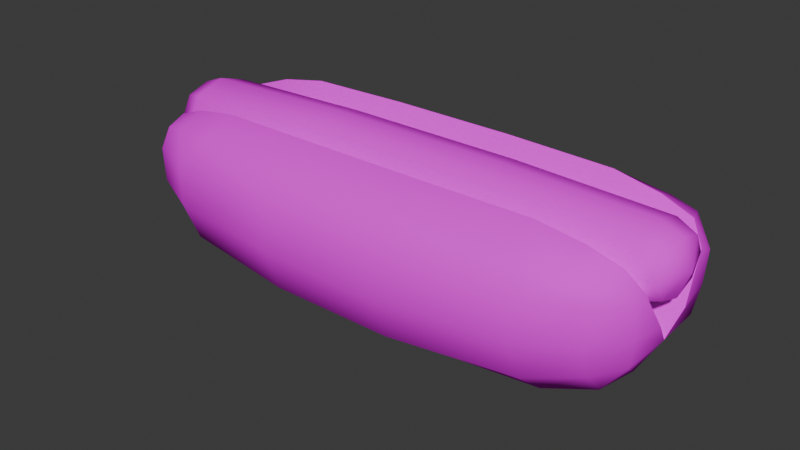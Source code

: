 # Source: hotdog.blend  (saved by Blender 4.0.36; exported with 4.5.12 LTS)
import bpy
from mathutils import Matrix  # noqa: F401  (used for matrix-valued properties, if any)

bpy.ops.wm.read_factory_settings(use_empty=True)
scene = bpy.context.scene
scene.name = 'Scene'

# ---- collections
col_collection = bpy.data.collections.new('Collection'); scene.collection.children.link(col_collection)

# ---- images (referenced by path relative to the original .blend; pixels are not part of the script)
import os
ASSET_DIR = os.environ.get("B2B_ASSET_DIR", "")  # directory of the original .blend (textures are referenced by path, not embedded)
HERE = os.path.dirname(os.path.abspath(__file__))  # packed textures are extracted next to this script under _unpacked/

def load_image(name, relpath, width, height, colorspace="sRGB"):
    """Load a texture the original file referenced (path relative to the .blend, or extracted next to this script)."""
    p = next((c for c in (os.path.join(HERE, relpath), os.path.join(ASSET_DIR, relpath)) if relpath and os.path.exists(c)), "")
    if p:
        img = bpy.data.images.load(p, check_existing=True)
        img.name = name
    else:  # same state as the original file: an image datablock whose file is absent (Cycles renders it pink)
        img = bpy.data.images.new(name, width, height)
        img.source = "FILE"
        img.filepath = "//" + (relpath or name)
    img.colorspace_settings.name = colorspace
    return img
img_bread_png = load_image('bread.png', 'bread.png', 1024, 1024, 'sRGB')

# ---- materials (node trees are filled in below, after node groups)
mat_material_001 = bpy.data.materials.new('Material.001')
mat_material_001.use_transparent_shadow = False
mat_material_001.diffuse_color = (0.0, 0.0, 0.0, 1.0)
mat_material_001.specular_intensity = 0.0

# ---- material node trees
mat_material_001.use_nodes = True; mat_material_001.node_tree.nodes.clear()
_N = mat_material_001.node_tree.nodes; _L = mat_material_001.node_tree.links
n0 = _N.new('ShaderNodeBsdfPrincipled'); n0.name = 'Principled BSDF'; n0.location = (10, 300)
n0.inputs[2].default_value = 0.4
n0.inputs[3].default_value = 1.45
n0.inputs[13].default_value = 0.0
n0.inputs[27].default_value = (0.0, 0.0, 0.0, 1.0)
n0.inputs[28].default_value = 1.0
n1 = _N.new('ShaderNodeOutputMaterial'); n1.name = 'Material Output'; n1.location = (300, 300)
n2 = _N.new('ShaderNodeNormalMap'); n2.name = 'Normal Map'; n2.location = (-300, -300)
n2.label = 'Normal/Map'
n2.inputs[0].default_value = 0.0
n2.inputs[1].default_value = (0.7549, 0.7549, 1.0, 1.0)
n3 = _N.new('ShaderNodeTexImage'); n3.name = 'Image Texture'; n3.location = (-693, 306)
n3.image = img_bread_png
_L.new(n0.outputs[0], n1.inputs[0])
_L.new(n2.outputs[0], n0.inputs[5])
_L.new(n3.outputs[0], n0.inputs[0])
n1.is_active_output = True

# ---- world
world_world = bpy.data.worlds.new('World'); scene.world = world_world
world_world.use_nodes = True; world_world.node_tree.nodes.clear()
_N = world_world.node_tree.nodes; _L = world_world.node_tree.links
n0 = _N.new('ShaderNodeOutputWorld'); n0.name = 'World Output'; n0.location = (300, 300)
n1 = _N.new('ShaderNodeBackground'); n1.name = 'Background'; n1.location = (10, 300)
n1.inputs[0].default_value = (0.05088, 0.05088, 0.05088, 1.0)
_L.new(n1.outputs[0], n0.inputs[0])
n0.is_active_output = True
world_world.color = (0.05088, 0.05088, 0.05088)
world_world.use_sun_shadow = False
world_world.sun_shadow_jitter_overblur = 0.0

# ---- meshes
me_cube_001 = bpy.data.meshes.new('Cube.001')
me_cube_001.from_pydata([(0.102, 0.03378, 0.02754), (0.102, -0.03378, 0.02795), (0.09972, -0.03045, -0.009009), (-0.09704, 0.0353, 0.0284), (-0.1035, 0.03128, -0.008695), (-0.09704, -0.0353, 0.02882), (0.09995, 0.03049, -0.007797), (-0.0993, -0.03039, -0.009383), (-0.09943, -0.0183, -0.01942), (-0.09944, 0.02111, -0.02024), (-0.1027, -1.29e-09, -0.02315), (0.1054, -0.02286, 0.03007), (0.1058, 0.02276, 0.03035), (-0.1033, 0.02237, 0.02967), (-0.103, -0.02251, 0.02931), (0.09942, 0.02111, -0.02021), (0.09944, -0.02048, -0.01937), (0.1012, -1.221e-09, -0.02192), (0.1099, -0.02204, -0.005567), (0.1099, 0.0216, -0.005567), (0.1109, -2.793e-10, -0.005013), (-0.1096, 0.02174, -0.006383), (-0.1104, -0.02193, -0.005316), (-0.1166, -2.869e-10, -0.005149), (0.0773, 0.03617, -0.0106), (-0.0773, 0.03619, -0.01058), (-0.07882, -0.03919, -0.01381), (0.07881, -0.03915, -0.0138), (0.07858, -0.02411, -0.02624), (-0.07858, -0.02412, -0.02624), (-0.07899, -1.796e-09, -0.03224), (0.07896, -1.71e-09, -0.03069), (-0.07843, 0.02393, -0.02682), (0.07842, 0.02394, -0.02681), (0.07945, 3.167e-10, 0.005684), (-0.07935, 3.327e-10, 0.005972), (0.02648, -0.0425, 0.03383), (-0.02638, -0.0425, 0.03383), (-0.02622, 0.0368, 0.0316), (0.02631, 0.03678, 0.03162), (0.02624, 0.03908, -0.01145), (-0.02625, 0.03908, -0.01144), (-0.02672, -0.0453, -0.01602), (0.02673, -0.0453, -0.01601), (0.02666, -0.0269, -0.02896), (-0.02666, -0.0269, -0.02896), (-0.02667, -1.82e-09, -0.03266), (0.02667, -1.82e-09, -0.03266), (-0.02663, 0.02644, -0.02957), (0.02663, 0.02644, -0.02956), (-0.02667, -0.02658, 0.03858), (0.02676, -0.02658, 0.03858), (0.02667, 3.636e-10, 0.006526), (-0.02666, 3.64e-10, 0.006532), (0.02676, 0.02658, 0.03858), (-0.02667, 0.02658, 0.03858), (-0.03855, 0.01873, 0.0255), (0.03856, 0.01873, 0.0255), (0.03856, -0.01873, 0.0255), (-0.03855, -0.01873, 0.0255), (0.03858, -0.01319, 0.03623), (-0.03857, -0.01319, 0.03623), (0.03858, 1.789e-09, 0.04054), (-0.03857, 1.903e-09, 0.04054), (0.03858, 0.01319, 0.03623), (-0.03857, 0.01319, 0.03623), (-0.104, 0.01864, 0.02359), (-0.1134, 0.01429, 0.02353), (0.104, 0.01864, 0.02359), (0.1134, 0.01429, 0.02353), (-0.1038, 0.01321, 0.01329), (-0.1134, 0.01011, 0.01555), (0.1038, 0.01321, 0.01329), (0.1134, 0.01011, 0.01555), (-0.1038, -1.269e-09, 0.008963), (-0.1134, -1.756e-09, 0.01224), (0.1038, -1.421e-09, 0.008963), (0.1134, -1.866e-09, 0.01224), (-0.1038, -0.01321, 0.01329), (-0.1134, -0.01011, 0.01555), (0.1038, -0.01321, 0.01329), (0.1134, -0.01011, 0.01555), (-0.104, -0.01864, 0.02359), (-0.1134, -0.01429, 0.02353), (0.1175, -2.104e-09, 0.02346), (0.104, -0.01864, 0.02359), (0.1134, -0.01429, 0.02353), (-0.1175, -1.209e-09, 0.02346), (-0.1041, -0.01316, 0.03411), (-0.1134, -0.0101, 0.03151), (0.1041, -0.01316, 0.03411), (0.1134, -0.0101, 0.03151), (-0.1041, 1.751e-09, 0.03841), (-0.1134, 2.192e-09, 0.03481), (0.1041, 1.736e-09, 0.03841), (0.1134, 1.972e-09, 0.03481), (-0.1041, 0.01316, 0.03411), (-0.1134, 0.0101, 0.03151), (0.1041, 0.01316, 0.03411), (0.1134, 0.0101, 0.03151), (0.1026, 0.03584, 0.0197), (0.1011, 0.03349, 0.006451), (-0.09912, -0.03826, 0.0197), (-0.09982, -0.03708, 0.005018), (0.102, -0.03647, 0.01974), (0.09993, -0.03655, 0.005547), (-0.09904, 0.03649, 0.01988), (-0.1015, 0.03522, 0.006517), (0.1122, 0.02464, 0.01981), (0.1118, 0.02325, 0.006659), (0.1115, -0.02357, 0.01992), (0.1116, -0.0232, 0.006651), (-0.111, -0.02407, 0.01938), (-0.1137, -0.02386, 0.006775), (-0.1098, 0.02527, 0.0195), (-0.1125, 0.02501, 0.006729), (-0.07824, 0.03941, 0.02028), (-0.07812, 0.03917, 0.005326), (0.07805, 0.03877, 0.005279), (0.07943, 0.03899, 0.02033), (0.08031, -0.04571, 0.0203), (0.07908, -0.04588, 0.003177), (-0.07912, -0.04624, 0.003238), (-0.07914, -0.04617, 0.02022), (-0.02637, 0.04091, 0.01993), (-0.02639, 0.04196, 0.004919), (0.02638, 0.04195, 0.004926), (0.0264, 0.04089, 0.01995), (0.02669, -0.05105, 0.02033), (0.02675, -0.05243, 0.002855), (-0.02674, -0.05243, 0.002857), (-0.02666, -0.05107, 0.02032), (0.1114, -0.01913, 0.02192), (0.1132, -0.008482, 0.004677), (0.1131, 0.008438, 0.004626), (0.1115, 0.01912, 0.02206), (-0.1165, -0.00795, 0.004693), (-0.1119, -0.0169, 0.0185), (-0.1118, 0.01694, 0.01859), (-0.1166, 0.007931, 0.004669), (0.09166, -0.03665, 0.03038), (0.07176, -0.03993, 0.03287), (-0.06816, -0.03996, 0.03291), (-0.0882, -0.03722, 0.03065), (-0.08761, 0.03574, 0.03023), (-0.06736, 0.03632, 0.03204), (0.07087, 0.03623, 0.03212), (0.09102, 0.035, 0.03001), (-0.08866, -0.02412, 0.03459), (-0.06912, -0.02543, 0.03812), (-0.07935, -0.01943, 0.03071), (0.07273, -0.02543, 0.03811), (0.09232, -0.02421, 0.0347), (0.08216, -0.0195, 0.03072), (0.09239, 0.02418, 0.03484), (0.07264, 0.02543, 0.03811), (0.08216, 0.0195, 0.03072), (-0.06905, 0.02543, 0.03812), (-0.08873, 0.02407, 0.03475), (-0.07935, 0.01943, 0.03071)], [], [(101, 109, 19, 6), (122, 103, 7, 26), (9, 21, 4), (105, 121, 27, 2), (6, 19, 15), (16, 18, 2), (28, 16, 2, 27), (131, 37, 142, 123), (5, 14, 112), (0, 12, 108), (107, 117, 25, 4), (38, 145, 157, 55), (103, 113, 22, 7), (24, 6, 15, 33), (20, 19, 109, 134), (144, 3, 13, 158), (146, 39, 54, 155), (123, 143, 5, 102), (50, 149, 142, 37), (29, 8, 10, 30), (30, 10, 9, 32), (51, 151, 153, 34, 52), (52, 34, 156, 155, 54), (14, 137, 112), (12, 135, 108), (23, 22, 113, 136), (111, 18, 20, 133), (18, 16, 17, 20), (20, 17, 15, 19), (117, 125, 41, 25), (115, 21, 23, 139), (21, 9, 10, 23), (23, 10, 8, 22), (7, 22, 8), (35, 53, 55, 157, 159), (23, 35, 159, 158, 13), (150, 149, 50, 53, 35), (34, 20, 12, 154, 156), (17, 31, 33, 15), (46, 30, 32, 48), (16, 28, 31, 17), (45, 29, 30, 46), (111, 105, 2, 18), (125, 126, 40, 41), (115, 107, 4, 21), (121, 129, 43, 27), (4, 25, 32, 9), (40, 24, 33, 49), (127, 39, 146, 119), (116, 145, 38, 124), (114, 13, 3), (126, 118, 24, 40), (110, 11, 1), (130, 122, 26, 42), (151, 51, 36, 141), (148, 14, 5, 143), (8, 29, 26, 7), (44, 28, 27, 43), (29, 45, 42, 26), (45, 44, 43, 42), (120, 141, 36, 128), (51, 50, 37, 36), (106, 3, 144, 116), (20, 11, 132, 133), (119, 147, 0, 100), (129, 130, 42, 43), (14, 148, 150, 35, 23), (39, 38, 55, 54), (25, 41, 48, 32), (41, 40, 49, 48), (0, 147, 154, 12), (124, 38, 39, 127), (104, 1, 140, 120), (128, 36, 37, 131), (28, 44, 47, 31), (44, 45, 46, 47), (31, 47, 49, 33), (47, 46, 48, 49), (153, 152, 11, 20, 34), (50, 51, 52, 53), (53, 52, 54, 55), (11, 110, 132), (20, 134, 135, 12), (23, 136, 137, 14), (23, 13, 138, 139), (13, 114, 138), (64, 98, 68, 57), (82, 59, 61, 88), (88, 61, 63, 92), (92, 63, 65, 96), (96, 65, 56, 66), (65, 64, 57, 56), (62, 94, 98, 64), (63, 62, 64, 65), (60, 90, 94, 62), (61, 60, 62, 63), (58, 85, 90, 60), (59, 58, 60, 61), (66, 70, 71, 67), (67, 71, 87), (72, 68, 69, 73), (73, 69, 84), (70, 74, 75, 71), (71, 75, 87), (76, 72, 73, 77), (77, 73, 84), (74, 78, 79, 75), (75, 79, 87), (80, 76, 77, 81), (81, 77, 84), (78, 82, 83, 79), (79, 83, 87), (85, 80, 81, 86), (86, 81, 84), (82, 88, 89, 83), (83, 89, 87), (90, 85, 86, 91), (91, 86, 84), (88, 92, 93, 89), (89, 93, 87), (94, 90, 91, 95), (95, 91, 84), (92, 96, 97, 93), (93, 97, 87), (98, 94, 95, 99), (99, 95, 84), (96, 66, 67, 97), (97, 67, 87), (68, 98, 99, 69), (69, 99, 84), (119, 100, 101, 118), (123, 102, 103, 122), (138, 114, 115, 139), (132, 110, 111, 133), (105, 111, 110, 104), (109, 101, 100, 108), (107, 115, 114, 106), (113, 103, 102, 112), (106, 116, 117, 107), (127, 119, 118, 126), (104, 120, 121, 105), (131, 123, 122, 130), (116, 124, 125, 117), (124, 127, 126, 125), (120, 128, 129, 121), (128, 131, 130, 129), (108, 135, 134, 109), (112, 137, 136, 113), (118, 101, 6, 24), (100, 0, 108), (104, 110, 1), (102, 5, 112), (106, 114, 3), (140, 141, 120), (142, 143, 123), (144, 145, 116), (146, 147, 119), (148, 149, 150), (151, 152, 153), (154, 155, 156), (157, 158, 159), (146, 155, 154, 147), (144, 158, 157, 145), (151, 141, 140, 152), (148, 143, 142, 149), (11, 152, 140, 1)])
me_cube_001.polygons.foreach_set('use_smooth', [True] * 166)
_k = set([(11, 132), (11, 152), (12, 135), (12, 154), (13, 138), (13, 158), (14, 137), (14, 148), (20, 34), (20, 133), (20, 134), (23, 35), (23, 136), (23, 139), (34, 52), (35, 53), (50, 51), (50, 149), (51, 151), (52, 53), (54, 55), (54, 155), (55, 157), (71, 75), (73, 77), (75, 79), (77, 81), (132, 133), (134, 135), (136, 137), (138, 139), (148, 149), (151, 152), (154, 155), (157, 158)])
me_cube_001.attributes.new('sharp_edge', 'BOOLEAN', 'EDGE').data.foreach_set('value', [ (min(e.vertices), max(e.vertices)) in _k for e in me_cube_001.edges])
_uv = me_cube_001.uv_layers.new(name='UVMap')
_uv.uv.foreach_set('vector', [0.08074, 0.501, 0.03728, 0.4912, 0.05003, 0.4539, 0.09468, 0.4583, 0.5415, 0.1682, 0.5968, 0.172, 0.5951, 0.2186, 0.5387, 0.2226, 0.6032, 0.4131, 0.6311, 0.4598, 0.592, 0.4642, 0.08079, 0.1784, 0.1354, 0.1742, 0.14, 0.2267, 0.0835, 0.2247, 0.09468, 0.4583, 0.05003, 0.4539, 0.07905, 0.4081, 0.0793, 0.2663, 0.04988, 0.2239, 0.0835, 0.2247, 0.1367, 0.2801, 0.0793, 0.2663, 0.0835, 0.2247, 0.14, 0.2267, 0.4089, 0.09905, 0.4113, 0.05076, 0.5284, 0.07049, 0.549, 0.116, 0.6037, 0.09766, 0.6456, 0.08774, 0.6472, 0.1309, 0.05795, 0.5637, 0.02696, 0.5761, 0.026, 0.5349, 0.5972, 0.5108, 0.5419, 0.5144, 0.5363, 0.4627, 0.592, 0.4642, 0.4112, 0.6272, 0.5277, 0.6077, 0.5459, 0.6486, 0.4161, 0.6739, 0.5968, 0.172, 0.6434, 0.1763, 0.6333, 0.2148, 0.5951, 0.2186, 0.1424, 0.4581, 0.09468, 0.4583, 0.07905, 0.4081, 0.1364, 0.3933, 0.002174, 0.4192, 0.05003, 0.4539, 0.03728, 0.4912, 0.003755, 0.465, 0.5808, 0.5914, 0.6036, 0.5805, 0.6455, 0.5905, 0.604, 0.6221, 0.1351, 0.5959, 0.2572, 0.6232, 0.2497, 0.6684, 0.1152, 0.6341, 0.549, 0.116, 0.5816, 0.08706, 0.6037, 0.09766, 0.6013, 0.1264, 0.4163, 0.004024, 0.5463, 0.02954, 0.5284, 0.07049, 0.4113, 0.05076, 0.5432, 0.2775, 0.6026, 0.2616, 0.6319, 0.3047, 0.5558, 0.3391, 0.5558, 0.3391, 0.6319, 0.3735, 0.6032, 0.4131, 0.5435, 0.3962, 0.9584, 0.4002, 0.9676, 0.5209, 0.9403, 0.5506, 0.8394, 0.5604, 0.8382, 0.4054, 0.8382, 0.4054, 0.8394, 0.5604, 0.7384, 0.5521, 0.7106, 0.5226, 0.718, 0.402, 0.6456, 0.08774, 0.6673, 0.1365, 0.6472, 0.1309, 0.02696, 0.5761, 0.01336, 0.5397, 0.026, 0.5349, 0.6902, 0.2449, 0.6333, 0.2148, 0.6434, 0.1763, 0.6841, 0.1985, 0.03711, 0.1867, 0.04988, 0.2239, 0.002009, 0.2587, 0.003574, 0.2126, 0.04988, 0.2239, 0.0793, 0.2663, 0.05374, 0.3079, 0.002009, 0.2587, 0.002174, 0.4192, 0.05383, 0.37, 0.07905, 0.4081, 0.05003, 0.4539, 0.5419, 0.5144, 0.4068, 0.5271, 0.4049, 0.4681, 0.5363, 0.4627, 0.6388, 0.5027, 0.6311, 0.4598, 0.6902, 0.4333, 0.6841, 0.4796, 0.6311, 0.4598, 0.6032, 0.4131, 0.6319, 0.3735, 0.6902, 0.4333, 0.6902, 0.2449, 0.6319, 0.3047, 0.6026, 0.2616, 0.6333, 0.2148, 0.5951, 0.2186, 0.6333, 0.2148, 0.6026, 0.2616, 0.8361, 0.118, 0.8372, 0.2626, 0.7188, 0.2651, 0.7172, 0.1575, 0.744, 0.1283, 0.8353, 0.01164, 0.8361, 0.118, 0.744, 0.1283, 0.7224, 0.1075, 0.7311, 0.0704, 0.9283, 0.1269, 0.9555, 0.1555, 0.9555, 0.2633, 0.8372, 0.2626, 0.8361, 0.118, 0.8394, 0.5604, 0.8401, 0.6588, 0.7189, 0.6139, 0.713, 0.5762, 0.7384, 0.5521, 0.05383, 0.37, 0.1243, 0.3389, 0.1364, 0.3933, 0.07905, 0.4081, 0.4072, 0.3389, 0.5558, 0.3391, 0.5435, 0.3962, 0.4061, 0.3944, 0.0793, 0.2663, 0.1367, 0.2801, 0.1243, 0.3389, 0.05374, 0.3079, 0.4061, 0.2787, 0.5432, 0.2775, 0.5558, 0.3391, 0.4072, 0.3389, 0.03711, 0.1867, 0.08079, 0.1784, 0.0835, 0.2247, 0.04988, 0.2239, 0.4068, 0.5271, 0.2665, 0.5245, 0.2707, 0.4667, 0.4049, 0.4681, 0.6388, 0.5027, 0.5972, 0.5108, 0.592, 0.4642, 0.6311, 0.4598, 0.1354, 0.1742, 0.2666, 0.1575, 0.2699, 0.2186, 0.14, 0.2267, 0.592, 0.4642, 0.5363, 0.4627, 0.5435, 0.3962, 0.6032, 0.4131, 0.2707, 0.4667, 0.1424, 0.4581, 0.1364, 0.3933, 0.2708, 0.3936, 0.2618, 0.5788, 0.2572, 0.6232, 0.1351, 0.5959, 0.1223, 0.5541, 0.5491, 0.5635, 0.5277, 0.6077, 0.4112, 0.6272, 0.409, 0.5822, 0.6426, 0.5482, 0.6455, 0.5905, 0.6036, 0.5805, 0.2665, 0.5245, 0.135, 0.5079, 0.1424, 0.4581, 0.2707, 0.4667, 0.02584, 0.1432, 0.02673, 0.1017, 0.05776, 0.1141, 0.4066, 0.1554, 0.5415, 0.1682, 0.5387, 0.2226, 0.4053, 0.2177, 0.1148, 0.04364, 0.2496, 0.009308, 0.2571, 0.05458, 0.1343, 0.08194, 0.6044, 0.05615, 0.6456, 0.08774, 0.6037, 0.09766, 0.5816, 0.08706, 0.6026, 0.2616, 0.5432, 0.2775, 0.5387, 0.2226, 0.5951, 0.2186, 0.2707, 0.2791, 0.1367, 0.2801, 0.14, 0.2267, 0.2699, 0.2186, 0.5432, 0.2775, 0.4061, 0.2787, 0.4053, 0.2177, 0.5387, 0.2226, 0.4061, 0.2787, 0.2707, 0.2791, 0.2699, 0.2186, 0.4053, 0.2177, 0.1226, 0.1247, 0.1343, 0.08194, 0.2571, 0.05458, 0.262, 0.1022, 0.2496, 0.009308, 0.4163, 0.004024, 0.4113, 0.05076, 0.2571, 0.05458, 0.6013, 0.5529, 0.6036, 0.5805, 0.5808, 0.5914, 0.5491, 0.5635, 0.8401, 0.6588, 0.9607, 0.6121, 0.9367, 0.6346, 0.8782, 0.6559, 0.1223, 0.5541, 0.08371, 0.5774, 0.05795, 0.5637, 0.06659, 0.5411, 0.2666, 0.1575, 0.4066, 0.1554, 0.4053, 0.2177, 0.2699, 0.2186, 0.9404, 0.06884, 0.9496, 0.1057, 0.9283, 0.1269, 0.8361, 0.118, 0.8353, 0.01164, 0.2572, 0.6232, 0.4112, 0.6272, 0.4161, 0.6739, 0.2497, 0.6684, 0.5363, 0.4627, 0.4049, 0.4681, 0.4061, 0.3944, 0.5435, 0.3962, 0.4049, 0.4681, 0.2707, 0.4667, 0.2708, 0.3936, 0.4061, 0.3944, 0.05795, 0.5637, 0.08371, 0.5774, 0.06101, 0.6056, 0.02696, 0.5761, 0.409, 0.5822, 0.4112, 0.6272, 0.2572, 0.6232, 0.2618, 0.5788, 0.06678, 0.1377, 0.05776, 0.1141, 0.08301, 0.1007, 0.1226, 0.1247, 0.262, 0.1022, 0.2571, 0.05458, 0.4113, 0.05076, 0.4089, 0.09905, 0.1367, 0.2801, 0.2707, 0.2791, 0.2701, 0.339, 0.1243, 0.3389, 0.2707, 0.2791, 0.4061, 0.2787, 0.4072, 0.3389, 0.2701, 0.339, 0.1243, 0.3389, 0.2701, 0.339, 0.2708, 0.3936, 0.1364, 0.3933, 0.2701, 0.339, 0.4072, 0.3389, 0.4061, 0.3944, 0.2708, 0.3936, 0.9403, 0.5506, 0.9659, 0.5746, 0.9607, 0.6121, 0.8401, 0.6588, 0.8394, 0.5604, 0.9555, 0.2633, 0.9584, 0.4002, 0.8382, 0.4054, 0.8372, 0.2626, 0.8372, 0.2626, 0.8382, 0.4054, 0.718, 0.402, 0.7188, 0.2651, 0.02673, 0.1017, 0.02584, 0.1432, 0.0131, 0.1384, 0.8401, 0.6588, 0.8022, 0.6565, 0.743, 0.636, 0.7189, 0.6139, 0.8353, 0.01164, 0.8687, 0.01886, 0.9105, 0.04035, 0.9404, 0.06884, 0.8353, 0.01164, 0.7311, 0.0704, 0.7603, 0.0417, 0.802, 0.01934, 0.6455, 0.5905, 0.6426, 0.5482, 0.6671, 0.5421, 0.2711, 0.7139, 0.1291, 0.7143, 0.1236, 0.6835, 0.2704, 0.6815, 0.5919, 0.808, 0.445, 0.8099, 0.4444, 0.7775, 0.5864, 0.7772, 0.5864, 0.7772, 0.4444, 0.7775, 0.4442, 0.7461, 0.5897, 0.7466, 0.5897, 0.7466, 0.4442, 0.7461, 0.4446, 0.7146, 0.5867, 0.7161, 0.5867, 0.7161, 0.4446, 0.7146, 0.4455, 0.6821, 0.5924, 0.6853, 0.4446, 0.7146, 0.2711, 0.7139, 0.2704, 0.6815, 0.4455, 0.6821, 0.2712, 0.7454, 0.1258, 0.7448, 0.1291, 0.7143, 0.2711, 0.7139, 0.4442, 0.7461, 0.2712, 0.7454, 0.2711, 0.7139, 0.4446, 0.7146, 0.2709, 0.7769, 0.1288, 0.7754, 0.1258, 0.7448, 0.2712, 0.7454, 0.4444, 0.7775, 0.2709, 0.7769, 0.2712, 0.7454, 0.4442, 0.7461, 0.27, 0.8093, 0.1231, 0.8061, 0.1288, 0.7754, 0.2709, 0.7769, 0.445, 0.8099, 0.27, 0.8093, 0.2709, 0.7769, 0.4444, 0.7775, 0.5924, 0.6853, 0.6169, 0.6606, 0.6297, 0.6821, 0.6134, 0.6959, 0.6134, 0.6959, 0.6297, 0.6821, 0.6408, 0.7135, 0.09925, 0.6586, 0.1236, 0.6835, 0.1025, 0.6939, 0.08634, 0.68, 0.08634, 0.68, 0.1025, 0.6939, 0.07498, 0.7112, 0.6169, 0.6606, 0.6523, 0.6514, 0.654, 0.6791, 0.6297, 0.6821, 0.6297, 0.6821, 0.654, 0.6791, 0.6408, 0.7135, 0.06399, 0.6491, 0.09925, 0.6586, 0.08634, 0.68, 0.06204, 0.6768, 0.06204, 0.6768, 0.08634, 0.68, 0.07498, 0.7112, 0.6515, 0.8424, 0.6162, 0.8329, 0.6291, 0.8114, 0.6534, 0.8147, 0.6534, 0.8147, 0.6291, 0.8114, 0.6405, 0.7802, 0.09853, 0.8309, 0.06318, 0.8401, 0.06145, 0.8124, 0.08579, 0.8093, 0.08579, 0.8093, 0.06145, 0.8124, 0.07469, 0.778, 0.6162, 0.8329, 0.5919, 0.808, 0.613, 0.7976, 0.6291, 0.8114, 0.6291, 0.8114, 0.613, 0.7976, 0.6405, 0.7802, 0.1231, 0.8061, 0.09853, 0.8309, 0.08579, 0.8093, 0.102, 0.7956, 0.102, 0.7956, 0.08579, 0.8093, 0.07469, 0.778, 0.5919, 0.808, 0.5864, 0.7772, 0.6078, 0.7777, 0.613, 0.7976, 0.613, 0.7976, 0.6078, 0.7777, 0.6405, 0.7802, 0.1288, 0.7754, 0.1231, 0.8061, 0.102, 0.7956, 0.1074, 0.7758, 0.1074, 0.7758, 0.102, 0.7956, 0.07469, 0.778, 0.5864, 0.7772, 0.5897, 0.7466, 0.614, 0.7547, 0.6078, 0.7777, 0.6078, 0.7777, 0.614, 0.7547, 0.6405, 0.7802, 0.1258, 0.7448, 0.1288, 0.7754, 0.1074, 0.7758, 0.1014, 0.7527, 0.1014, 0.7527, 0.1074, 0.7758, 0.07469, 0.778, 0.5897, 0.7466, 0.5867, 0.7161, 0.608, 0.7157, 0.6141, 0.7388, 0.6141, 0.7388, 0.608, 0.7157, 0.6408, 0.7135, 0.1291, 0.7143, 0.1258, 0.7448, 0.1014, 0.7368, 0.1077, 0.7137, 0.1077, 0.7137, 0.1014, 0.7368, 0.07498, 0.7112, 0.5867, 0.7161, 0.5924, 0.6853, 0.6134, 0.6959, 0.608, 0.7157, 0.608, 0.7157, 0.6134, 0.6959, 0.6408, 0.7135, 0.1236, 0.6835, 0.1291, 0.7143, 0.1077, 0.7137, 0.1025, 0.6939, 0.1025, 0.6939, 0.1077, 0.7137, 0.07498, 0.7112, 0.1223, 0.5541, 0.06659, 0.5411, 0.08074, 0.501, 0.135, 0.5079, 0.549, 0.116, 0.6013, 0.1264, 0.5968, 0.172, 0.5415, 0.1682, 0.6671, 0.5421, 0.6426, 0.5482, 0.6388, 0.5027, 0.6841, 0.4796, 0.0131, 0.1384, 0.02584, 0.1432, 0.03711, 0.1867, 0.003574, 0.2126, 0.08079, 0.1784, 0.03711, 0.1867, 0.02584, 0.1432, 0.06678, 0.1377, 0.03728, 0.4912, 0.08074, 0.501, 0.06659, 0.5411, 0.026, 0.5349, 0.5972, 0.5108, 0.6388, 0.5027, 0.6426, 0.5482, 0.6013, 0.5529, 0.6434, 0.1763, 0.5968, 0.172, 0.6013, 0.1264, 0.6472, 0.1309, 0.6013, 0.5529, 0.5491, 0.5635, 0.5419, 0.5144, 0.5972, 0.5108, 0.2618, 0.5788, 0.1223, 0.5541, 0.135, 0.5079, 0.2665, 0.5245, 0.06678, 0.1377, 0.1226, 0.1247, 0.1354, 0.1742, 0.08079, 0.1784, 0.4089, 0.09905, 0.549, 0.116, 0.5415, 0.1682, 0.4066, 0.1554, 0.5491, 0.5635, 0.409, 0.5822, 0.4068, 0.5271, 0.5419, 0.5144, 0.409, 0.5822, 0.2618, 0.5788, 0.2665, 0.5245, 0.4068, 0.5271, 0.1226, 0.1247, 0.262, 0.1022, 0.2666, 0.1575, 0.1354, 0.1742, 0.262, 0.1022, 0.4089, 0.09905, 0.4066, 0.1554, 0.2666, 0.1575, 0.026, 0.5349, 0.01336, 0.5397, 0.003755, 0.465, 0.03728, 0.4912, 0.6472, 0.1309, 0.6673, 0.1365, 0.6841, 0.1985, 0.6434, 0.1763, 0.135, 0.5079, 0.08074, 0.501, 0.09468, 0.4583, 0.1424, 0.4581, 0.06659, 0.5411, 0.05795, 0.5637, 0.026, 0.5349, 0.06678, 0.1377, 0.02584, 0.1432, 0.05776, 0.1141, 0.6013, 0.1264, 0.6037, 0.09766, 0.6472, 0.1309, 0.6013, 0.5529, 0.6426, 0.5482, 0.6036, 0.5805, 0.08301, 0.1007, 0.1304, 0.07206, 0.1226, 0.1247, 0.5284, 0.07049, 0.5876, 0.07924, 0.549, 0.116, 0.5808, 0.5914, 0.5305, 0.6173, 0.5491, 0.5635, 0.1351, 0.5959, 0.0793, 0.5795, 0.1223, 0.5541, 0.6044, 0.05615, 0.5765, 0.03795, 0.588, 0.04365, 0.1066, 0.0362, 0.06057, 0.0723, 0.07744, 0.05765, 0.06101, 0.6056, 0.08775, 0.6217, 0.07802, 0.6204, 0.552, 0.6538, 0.604, 0.6221, 0.5874, 0.6348, 0.1351, 0.5959, 0.1152, 0.6341, 0.06101, 0.6056, 0.08371, 0.5774, 0.5808, 0.5914, 0.604, 0.6221, 0.5459, 0.6486, 0.5277, 0.6077, 0.1148, 0.04364, 0.1343, 0.08194, 0.08301, 0.1007, 0.06057, 0.0723, 0.6044, 0.05615, 0.5816, 0.08706, 0.5284, 0.07049, 0.5463, 0.02954, 0.02673, 0.1017, 0.06057, 0.0723, 0.08301, 0.1007, 0.05776, 0.1141])
me_cube_001.materials.append(mat_material_001)
me_cube_001.update()
me_cube_001.normals_split_custom_set([tuple(v) for v in zip(*[iter([0.4711, 0.866, -0.1676, 0.9085, 0.3954, -0.1354, 0.8546, 0.3682, -0.3662, 0.4653, 0.8028, -0.373, -0.2608, -0.9473, -0.1862, -0.5625, -0.8095, -0.1683, -0.5284, -0.6738, -0.5165, -0.2601, -0.7692, -0.5837, -0.5061, 0.424, -0.751, -0.8366, 0.3755, -0.3989, -0.5313, 0.7377, -0.4165, 0.5771, -0.7986, -0.1708, 0.2641, -0.9473, -0.1811, 0.256, -0.7798, -0.5713, 0.5463, -0.695, -0.4675, 0.4653, 0.8028, -0.373, 0.8546, 0.3682, -0.3662, 0.5516, 0.4077, -0.7277, 0.5709, -0.3445, -0.7452, 0.8534, -0.3566, -0.3803, 0.5463, -0.695, -0.4675, 0.2189, -0.4021, -0.889, 0.5709, -0.3445, -0.7452, 0.5463, -0.695, -0.4675, 0.256, -0.7798, -0.5713, -0.04584, -0.953, 0.2996, -0.02709, -0.6162, 0.7871, -0.1038, -0.6168, 0.7802, -0.2235, -0.9389, 0.2616, -0.4826, -0.5661, 0.6683, -0.6083, -0.2713, 0.7459, -0.8582, -0.3508, 0.3748, 0.4591, 0.6934, 0.5553, 0.6141, 0.3589, 0.7029, 0.916, 0.3623, 0.1721, -0.4726, 0.8774, -0.08272, -0.1106, 0.9887, -0.1014, -0.1345, 0.9022, -0.4099, -0.5313, 0.7377, -0.4165, -0.007347, 0.7923, 0.6101, -0.05175, 0.7697, 0.6363, -0.07923, 0.4787, 0.8744, -0.005406, 0.5449, 0.8385, -0.5625, -0.8095, -0.1683, -0.8911, -0.4507, -0.05376, -0.7848, -0.4388, -0.4377, -0.5284, -0.6738, -0.5165, 0.1596, 0.9057, -0.3927, 0.4653, 0.8028, -0.373, 0.5516, 0.4077, -0.7277, 0.1927, 0.4986, -0.8452, 0.9029, -0.003911, -0.4298, 0.8546, 0.3682, -0.3662, 0.9085, 0.3954, -0.1354, 0.9862, 0.06186, -0.1537, -0.1759, 0.7447, 0.6438, -0.4098, 0.6984, 0.5867, -0.6186, 0.3328, 0.7117, -0.2172, 0.3667, 0.9046, 0.06067, 0.778, 0.6253, 0.008233, 0.7942, 0.6076, 0.004925, 0.5444, 0.8388, 0.08437, 0.4912, 0.867, -0.2235, -0.9389, 0.2616, -0.2767, -0.6077, 0.7444, -0.4826, -0.5661, 0.6683, -0.5593, -0.8043, 0.2006, -0.01491, -0.2993, 0.954, -0.1028, -0.3158, 0.9432, -0.1038, -0.6168, 0.7802, -0.02709, -0.6162, 0.7871, -0.2214, -0.4214, -0.8794, -0.5398, -0.3755, -0.7534, -0.5961, -0.01523, -0.8027, -0.1935, -0.01495, -0.981, -0.1935, -0.01495, -0.981, -0.5961, -0.01523, -0.8027, -0.5061, 0.424, -0.751, -0.175, 0.5096, -0.8424, -0.0007839, 0.7745, 0.6326, 0.01372, 0.7698, 0.6381, 0.07862, 0.7758, 0.6261, 0.08499, 0.7938, 0.6023, -0.0007913, 0.7745, 0.6326, -0.0007902, -0.7745, 0.6326, 0.0817, -0.7952, 0.6008, 0.07417, -0.7783, 0.6235, 0.01205, -0.7708, 0.637, -0.0007828, -0.7745, 0.6326, -0.6083, -0.2713, 0.7459, -0.9285, -0.09131, 0.3598, -0.8582, -0.3508, 0.3748, 0.6141, 0.3589, 0.7029, 0.9572, 0.0683, 0.2813, 0.916, 0.3623, 0.1721, -0.8775, -9.808e-06, -0.4796, -0.7848, -0.4388, -0.4377, -0.8911, -0.4507, -0.05376, -0.9689, -0.213, -0.1263, 0.9177, -0.3802, -0.115, 0.8534, -0.3566, -0.3803, 0.9029, -0.003911, -0.4298, 0.9863, -0.07498, -0.1468, 0.8534, -0.3566, -0.3803, 0.5709, -0.3445, -0.7452, 0.6252, -0.01036, -0.7804, 0.9029, -0.003911, -0.4298, 0.9029, -0.003911, -0.4298, 0.6252, -0.01036, -0.7804, 0.5516, 0.4077, -0.7277, 0.8546, 0.3682, -0.3662, -0.1106, 0.9887, -0.1014, -0.02453, 0.9976, -0.06471, -0.0302, 0.922, -0.3861, -0.1345, 0.9022, -0.4099, -0.8816, 0.4715, -0.02191, -0.8366, 0.3755, -0.3989, -0.8775, -9.808e-06, -0.4796, -0.9569, 0.258, -0.1334, -0.8366, 0.3755, -0.3989, -0.5061, 0.424, -0.751, -0.5961, -0.01523, -0.8027, -0.8775, -9.808e-06, -0.4796, -0.8775, -9.808e-06, -0.4796, -0.5961, -0.01523, -0.8027, -0.5398, -0.3755, -0.7534, -0.7848, -0.4388, -0.4377, -0.5284, -0.6738, -0.5165, -0.7848, -0.4388, -0.4377, -0.5398, -0.3755, -0.7534, -0.08071, -0.7877, 0.6108, 0.001766, -0.7739, 0.6333, 0.001747, -0.7739, 0.6334, -0.009916, -0.7689, 0.6392, -0.07048, -0.7704, 0.6336, -0.1917, -0.7816, 0.5935, -0.08071, -0.7877, 0.6108, -0.07048, -0.7704, 0.6336, -0.1319, -0.777, 0.6156, -0.1728, -0.7866, 0.5928, -0.07572, 0.767, 0.6372, -0.01176, 0.7677, 0.6407, 0.001748, 0.7739, 0.6334, 0.001767, 0.7739, 0.6333, -0.08466, 0.7854, 0.6131, 0.0817, -0.7952, 0.6008, 0.2066, -0.7987, 0.5651, 0.1999, -0.7997, 0.5662, 0.1375, -0.7901, 0.5973, 0.07417, -0.7783, 0.6235, 0.6252, -0.01036, -0.7804, 0.1994, -0.01241, -0.9798, 0.1927, 0.4986, -0.8452, 0.5516, 0.4077, -0.7277, -0.01738, -0.01008, -0.9998, -0.1935, -0.01495, -0.981, -0.175, 0.5096, -0.8424, -0.02642, 0.5221, -0.8525, 0.5709, -0.3445, -0.7452, 0.2189, -0.4021, -0.889, 0.1994, -0.01241, -0.9798, 0.6252, -0.01036, -0.7804, -0.03185, -0.3877, -0.9212, -0.2214, -0.4214, -0.8794, -0.1935, -0.01495, -0.981, -0.01738, -0.01008, -0.9998, 0.9177, -0.3802, -0.115, 0.5771, -0.7986, -0.1708, 0.5463, -0.695, -0.4675, 0.8534, -0.3566, -0.3803, -0.02453, 0.9976, -0.06471, 0.02738, 0.9977, -0.06203, 0.03121, 0.923, -0.3835, -0.0302, 0.922, -0.3861, -0.8816, 0.4715, -0.02191, -0.4726, 0.8774, -0.08272, -0.5313, 0.7377, -0.4165, -0.8366, 0.3755, -0.3989, 0.2641, -0.9473, -0.1811, 0.05923, -0.9867, -0.1512, 0.05463, -0.7951, -0.604, 0.256, -0.7798, -0.5713, -0.5313, 0.7377, -0.4165, -0.1345, 0.9022, -0.4099, -0.175, 0.5096, -0.8424, -0.5061, 0.424, -0.751, 0.03121, 0.923, -0.3835, 0.1596, 0.9057, -0.3927, 0.1927, 0.4986, -0.8452, 0.0303, 0.5158, -0.8561, 0.01778, 0.9835, 0.18, 0.008233, 0.7942, 0.6076, 0.06067, 0.778, 0.6253, 0.1005, 0.9878, 0.1194, -0.08106, 0.9873, 0.1367, -0.05175, 0.7697, 0.6363, -0.007347, 0.7923, 0.6101, -0.01482, 0.9829, 0.1836, -0.8402, 0.423, 0.3392, -0.6186, 0.3328, 0.7117, -0.4098, 0.6984, 0.5867, 0.02738, 0.9977, -0.06203, 0.1334, 0.985, -0.1096, 0.1596, 0.9057, -0.3927, 0.03121, 0.923, -0.3835, 0.919, -0.3468, 0.1879, 0.6449, -0.3267, 0.691, 0.5574, -0.5932, 0.5809, -0.05665, -0.9866, -0.1528, -0.2608, -0.9473, -0.1862, -0.2601, -0.7692, -0.5837, -0.05355, -0.7939, -0.6057, 0.1059, -0.3273, 0.939, 0.01408, -0.2998, 0.9539, 0.02707, -0.6195, 0.7845, 0.112, -0.6292, 0.7691, -0.2459, -0.2771, 0.9288, -0.6083, -0.2713, 0.7459, -0.4826, -0.5661, 0.6683, -0.2767, -0.6077, 0.7444, -0.5398, -0.3755, -0.7534, -0.2214, -0.4214, -0.8794, -0.2601, -0.7692, -0.5837, -0.5284, -0.6738, -0.5165, 0.03555, -0.3812, -0.9238, 0.2189, -0.4021, -0.889, 0.256, -0.7798, -0.5713, 0.05463, -0.7951, -0.604, -0.2214, -0.4214, -0.8794, -0.03185, -0.3877, -0.9212, -0.05355, -0.7939, -0.6057, -0.2601, -0.7692, -0.5837, -0.03185, -0.3877, -0.9212, 0.03555, -0.3812, -0.9238, 0.05463, -0.7951, -0.604, -0.05355, -0.7939, -0.6057, 0.2374, -0.9407, 0.2424, 0.112, -0.6292, 0.7691, 0.02707, -0.6195, 0.7845, 0.04784, -0.9542, 0.2954, 0.01408, -0.2998, 0.9539, -0.01491, -0.2993, 0.954, -0.02709, -0.6162, 0.7871, 0.02707, -0.6195, 0.7845, -0.4411, 0.8877, 0.1319, -0.4098, 0.6984, 0.5867, -0.1759, 0.7447, 0.6438, -0.08106, 0.9873, 0.1367, 0.2061, 0.7965, 0.5685, 0.2002, 0.7973, 0.5694, 0.3438, 0.7684, 0.5397, 0.3438, 0.7684, 0.5397, 0.1005, 0.9878, 0.1194, 0.1899, 0.7546, 0.6281, 0.4591, 0.6934, 0.5553, 0.4751, 0.8784, 0.0525, 0.05923, -0.9867, -0.1512, -0.05665, -0.9866, -0.1528, -0.05355, -0.7939, -0.6057, 0.05463, -0.7951, -0.604, -0.1742, 0.7837, 0.5962, -0.1398, 0.7717, 0.6205, -0.07572, 0.767, 0.6372, -0.08466, 0.7854, 0.6131, -0.1871, 0.7806, 0.5964, 0.008233, 0.7942, 0.6076, -0.007347, 0.7923, 0.6101, -0.005406, 0.5449, 0.8385, 0.004925, 0.5444, 0.8388, -0.1345, 0.9022, -0.4099, -0.0302, 0.922, -0.3861, -0.02642, 0.5221, -0.8525, -0.175, 0.5096, -0.8424, -0.0302, 0.922, -0.3861, 0.03121, 0.923, -0.3835, 0.0303, 0.5158, -0.8561, -0.02642, 0.5221, -0.8525, 0.4591, 0.6934, 0.5553, 0.1899, 0.7546, 0.6281, 0.2242, 0.4173, 0.8807, 0.6141, 0.3589, 0.7029, -0.01482, 0.9829, 0.1836, -0.007347, 0.7923, 0.6101, 0.008233, 0.7942, 0.6076, 0.01778, 0.9835, 0.18, 0.6034, -0.7895, 0.1125, 0.5574, -0.5932, 0.5809, 0.3025, -0.6428, 0.7037, 0.2374, -0.9407, 0.2424, 0.04784, -0.9542, 0.2954, 0.02707, -0.6195, 0.7845, -0.02709, -0.6162, 0.7871, -0.04584, -0.953, 0.2996, 0.2189, -0.4021, -0.889, 0.03555, -0.3812, -0.9238, 0.02446, -0.01018, -0.9996, 0.1994, -0.01241, -0.9798, 0.03555, -0.3812, -0.9238, -0.03185, -0.3877, -0.9212, -0.01738, -0.01008, -0.9998, 0.02446, -0.01018, -0.9996, 0.1994, -0.01241, -0.9798, 0.02446, -0.01018, -0.9996, 0.0303, 0.5158, -0.8561, 0.1927, 0.4986, -0.8452, 0.02446, -0.01018, -0.9996, -0.01738, -0.01008, -0.9998, -0.02642, 0.5221, -0.8525, 0.0303, 0.5158, -0.8561, 0.07862, 0.7758, 0.6261, 0.1442, 0.7864, 0.6006, 0.2002, 0.7973, 0.5694, 0.2061, 0.7965, 0.5685, 0.08499, 0.7938, 0.6023, 0.001748, 0.7739, 0.6334, -0.0007839, 0.7745, 0.6326, -0.0007913, 0.7745, 0.6326, 0.001767, 0.7739, 0.6333, 0.001766, -0.7739, 0.6333, -0.0007902, -0.7745, 0.6326, -0.0007828, -0.7745, 0.6326, 0.001747, -0.7739, 0.6334, 0.6449, -0.3267, 0.691, 0.919, -0.3468, 0.1879, 0.9507, -0.1412, 0.2762, 0.2066, -0.7987, 0.5651, 0.3709, -0.7624, 0.5303, 0.3709, -0.7624, 0.5303, 0.1999, -0.7997, 0.5662, -0.1871, 0.7806, 0.5964, -0.2674, 0.7578, 0.5952, -0.2674, 0.7578, 0.5952, -0.1742, 0.7837, 0.5962, -0.1917, -0.7816, 0.5935, -0.1728, -0.7866, 0.5928, -0.3107, -0.7427, 0.5931, -0.3107, -0.7427, 0.5931, -0.6186, 0.3328, 0.7117, -0.8402, 0.423, 0.3392, -0.9322, 0.1861, 0.3104, 0.01239, 0.6459, 0.7634, 0.2021, 0.6405, 0.7409, 0.2754, 0.944, 0.1816, 0.007501, 0.8881, 0.4597, -0.2754, -0.944, 0.1816, -0.007501, -0.8881, 0.4597, -0.01239, -0.6459, 0.7634, -0.2021, -0.6405, 0.7409, -0.2021, -0.6405, 0.7409, -0.01239, -0.6459, 0.7634, -0.0162, 2.003e-08, 0.9999, -0.1923, -7.3e-08, 0.9813, -0.1923, -7.3e-08, 0.9813, -0.0162, 2.003e-08, 0.9999, -0.01239, 0.6459, 0.7634, -0.2021, 0.6405, 0.7409, -0.2021, 0.6405, 0.7409, -0.01239, 0.6459, 0.7634, -0.007501, 0.8881, 0.4597, -0.2754, 0.944, 0.1816, -0.01239, 0.6459, 0.7634, 0.01239, 0.6459, 0.7634, 0.007501, 0.8881, 0.4597, -0.007501, 0.8881, 0.4597, 0.0162, 2.504e-08, 0.9999, 0.1923, 1.251e-07, 0.9813, 0.2021, 0.6405, 0.7409, 0.01239, 0.6459, 0.7634, -0.0162, 2.003e-08, 0.9999, 0.0162, 2.504e-08, 0.9999, 0.01239, 0.6459, 0.7634, -0.01239, 0.6459, 0.7634, 0.01239, -0.6459, 0.7634, 0.2021, -0.6405, 0.7409, 0.1923, 1.251e-07, 0.9813, 0.0162, 2.504e-08, 0.9999, -0.01239, -0.6459, 0.7634, 0.01239, -0.6459, 0.7634, 0.0162, 2.504e-08, 0.9999, -0.0162, 2.003e-08, 0.9999, 0.007501, -0.8881, 0.4597, 0.2754, -0.944, 0.1816, 0.2021, -0.6405, 0.7409, 0.01239, -0.6459, 0.7634, -0.007501, -0.8881, 0.4597, 0.007501, -0.8881, 0.4597, 0.01239, -0.6459, 0.7634, -0.01239, -0.6459, 0.7634, -0.2754, 0.944, 0.1816, -0.3647, 0.6114, -0.7023, -0.6785, 0.4662, -0.5677, -0.7011, 0.713, -0.004028, -0.7011, 0.713, -0.004028, -0.6785, 0.4662, -0.5677, -1.0, -2.597e-07, -0.003221, 0.3647, 0.6114, -0.7023, 0.2754, 0.944, 0.1816, 0.7011, 0.713, -0.004028, 0.6785, 0.4662, -0.5677, 0.6785, 0.4662, -0.5677, 0.7011, 0.713, -0.004028, 1.0, 1.457e-07, -0.00322, -0.3647, 0.6114, -0.7023, -0.3226, -2.547e-07, -0.9465, -0.3226, -4.666e-08, -0.9465, -0.6785, 0.4662, -0.5677, -0.6785, 0.4662, -0.5677, -0.9396, -5.002e-07, -0.3422, -1.0, -2.597e-07, -0.003221, 0.3226, -2.653e-07, -0.9465, 0.3647, 0.6114, -0.7023, 0.6785, 0.4662, -0.5677, 0.3226, -1.12e-07, -0.9465, 0.9396, -4.531e-07, -0.3422, 0.6785, 0.4662, -0.5677, 1.0, 1.457e-07, -0.00322, -0.3226, -2.547e-07, -0.9465, -0.3647, -0.6114, -0.7023, -0.6785, -0.4662, -0.5677, -0.3226, -4.666e-08, -0.9465, -0.9396, -5.002e-07, -0.3422, -0.6785, -0.4662, -0.5677, -1.0, -2.597e-07, -0.003221, 0.3647, -0.6114, -0.7023, 0.3226, -2.653e-07, -0.9465, 0.3226, -1.12e-07, -0.9465, 0.6785, -0.4662, -0.5677, 0.6785, -0.4662, -0.5677, 0.9396, -4.531e-07, -0.3422, 1.0, 1.457e-07, -0.00322, -0.3647, -0.6114, -0.7023, -0.2754, -0.944, 0.1816, -0.7011, -0.713, -0.004029, -0.6785, -0.4662, -0.5677, -0.6785, -0.4662, -0.5677, -0.7011, -0.713, -0.004029, -1.0, -2.597e-07, -0.003221, 0.2754, -0.944, 0.1816, 0.3647, -0.6114, -0.7023, 0.6785, -0.4662, -0.5677, 0.7011, -0.713, -0.004028, 0.7011, -0.713, -0.004028, 0.6785, -0.4662, -0.5677, 1.0, 1.457e-07, -0.00322, -0.2754, -0.944, 0.1816, -0.2021, -0.6405, 0.7409, -0.6905, -0.4638, 0.555, -0.7011, -0.713, -0.004029, -0.7011, -0.713, -0.004029, -0.6905, -0.4638, 0.555, -1.0, -2.597e-07, -0.003221, 0.2021, -0.6405, 0.7409, 0.2754, -0.944, 0.1816, 0.7011, -0.713, -0.004028, 0.6905, -0.4638, 0.555, 0.6905, -0.4638, 0.555, 0.7011, -0.713, -0.004028, 1.0, 1.457e-07, -0.00322, -0.2021, -0.6405, 0.7409, -0.1923, -7.3e-08, 0.9813, -0.6762, -7.973e-08, 0.7367, -0.6905, -0.4638, 0.555, -0.6905, -0.4638, 0.555, -0.6762, -7.973e-08, 0.7367, -1.0, -2.597e-07, -0.003221, 0.1923, 1.251e-07, 0.9813, 0.2021, -0.6405, 0.7409, 0.6905, -0.4638, 0.555, 0.6762, 1.708e-07, 0.7367, 0.6762, 1.708e-07, 0.7367, 0.6905, -0.4638, 0.555, 1.0, 1.457e-07, -0.00322, -0.1923, -7.3e-08, 0.9813, -0.2021, 0.6405, 0.7409, -0.6905, 0.4638, 0.555, -0.6762, -7.973e-08, 0.7367, -0.6762, -7.973e-08, 0.7367, -0.6905, 0.4638, 0.555, -1.0, -2.597e-07, -0.003221, 0.2021, 0.6405, 0.7409, 0.1923, 1.251e-07, 0.9813, 0.6762, 1.708e-07, 0.7367, 0.6905, 0.4638, 0.555, 0.6905, 0.4638, 0.555, 0.6762, 1.708e-07, 0.7367, 1.0, 1.457e-07, -0.00322, -0.2021, 0.6405, 0.7409, -0.2754, 0.944, 0.1816, -0.7011, 0.713, -0.004028, -0.6905, 0.4638, 0.555, -0.6905, 0.4638, 0.555, -0.7011, 0.713, -0.004028, -1.0, -2.597e-07, -0.003221, 0.2754, 0.944, 0.1816, 0.2021, 0.6405, 0.7409, 0.6905, 0.4638, 0.555, 0.7011, 0.713, -0.004028, 0.7011, 0.713, -0.004028, 0.6905, 0.4638, 0.555, 1.0, 1.457e-07, -0.00322, 0.1005, 0.9878, 0.1194, 0.4751, 0.8784, 0.0525, 0.4711, 0.866, -0.1676, 0.1334, 0.985, -0.1096, -0.2235, -0.9389, 0.2616, -0.5593, -0.8043, 0.2006, -0.5625, -0.8095, -0.1683, -0.2608, -0.9473, -0.1862, -0.9322, 0.1861, 0.3104, -0.8402, 0.423, 0.3392, -0.8816, 0.4715, -0.02191, -0.9569, 0.258, -0.1334, 0.9507, -0.1412, 0.2762, 0.919, -0.3468, 0.1879, 0.9177, -0.3802, -0.115, 0.9863, -0.07498, -0.1468, 0.5771, -0.7986, -0.1708, 0.9177, -0.3802, -0.115, 0.919, -0.3468, 0.1879, 0.6034, -0.7895, 0.1125, 0.9085, 0.3954, -0.1354, 0.4711, 0.866, -0.1676, 0.4751, 0.8784, 0.0525, 0.916, 0.3623, 0.1721, -0.4726, 0.8774, -0.08272, -0.8816, 0.4715, -0.02191, -0.8402, 0.423, 0.3392, -0.4411, 0.8877, 0.1319, -0.8911, -0.4507, -0.05376, -0.5625, -0.8095, -0.1683, -0.5593, -0.8043, 0.2006, -0.8582, -0.3508, 0.3748, -0.4411, 0.8877, 0.1319, -0.08106, 0.9873, 0.1367, -0.1106, 0.9887, -0.1014, -0.4726, 0.8774, -0.08272, 0.01778, 0.9835, 0.18, 0.1005, 0.9878, 0.1194, 0.1334, 0.985, -0.1096, 0.02738, 0.9977, -0.06203, 0.6034, -0.7895, 0.1125, 0.2374, -0.9407, 0.2424, 0.2641, -0.9473, -0.1811, 0.5771, -0.7986, -0.1708, -0.04584, -0.953, 0.2996, -0.2235, -0.9389, 0.2616, -0.2608, -0.9473, -0.1862, -0.05665, -0.9866, -0.1528, -0.08106, 0.9873, 0.1367, -0.01482, 0.9829, 0.1836, -0.02453, 0.9976, -0.06471, -0.1106, 0.9887, -0.1014, -0.01482, 0.9829, 0.1836, 0.01778, 0.9835, 0.18, 0.02738, 0.9977, -0.06203, -0.02453, 0.9976, -0.06471, 0.2374, -0.9407, 0.2424, 0.04784, -0.9542, 0.2954, 0.05923, -0.9867, -0.1512, 0.2641, -0.9473, -0.1811, 0.04784, -0.9542, 0.2954, -0.04584, -0.953, 0.2996, -0.05665, -0.9866, -0.1528, 0.05923, -0.9867, -0.1512, 0.916, 0.3623, 0.1721, 0.9572, 0.0683, 0.2813, 0.9862, 0.06186, -0.1537, 0.9085, 0.3954, -0.1354, -0.8582, -0.3508, 0.3748, -0.9285, -0.09131, 0.3598, -0.9689, -0.213, -0.1263, -0.8911, -0.4507, -0.05376, 0.1334, 0.985, -0.1096, 0.4711, 0.866, -0.1676, 0.4653, 0.8028, -0.373, 0.1596, 0.9057, -0.3927, 0.4751, 0.8784, 0.0525, 0.4591, 0.6934, 0.5553, 0.916, 0.3623, 0.1721, 0.6034, -0.7895, 0.1125, 0.919, -0.3468, 0.1879, 0.5574, -0.5932, 0.5809, -0.5593, -0.8043, 0.2006, -0.4826, -0.5661, 0.6683, -0.8582, -0.3508, 0.3748, -0.4411, 0.8877, 0.1319, -0.8402, 0.423, 0.3392, -0.4098, 0.6984, 0.5867, 0.3025, -0.6428, 0.7037, 0.112, -0.6292, 0.7691, 0.2374, -0.9407, 0.2424, -0.1038, -0.6168, 0.7802, -0.2767, -0.6077, 0.7444, -0.2235, -0.9389, 0.2616, -0.1759, 0.7447, 0.6438, -0.05175, 0.7697, 0.6363, -0.08106, 0.9873, 0.1367, 0.06067, 0.778, 0.6253, 0.1899, 0.7546, 0.6281, 0.1005, 0.9878, 0.1194, -0.1398, 0.7717, 0.6205, -0.01176, 0.7677, 0.6407, -0.07572, 0.767, 0.6372, 0.01372, 0.7698, 0.6381, 0.1442, 0.7864, 0.6006, 0.07862, 0.7758, 0.6261, 0.1375, -0.7901, 0.5973, 0.01205, -0.7708, 0.637, 0.07417, -0.7783, 0.6235, -0.009916, -0.7689, 0.6392, -0.1319, -0.777, 0.6156, -0.07048, -0.7704, 0.6336, 0.06067, 0.778, 0.6253, 0.08437, 0.4912, 0.867, 0.2242, 0.4173, 0.8807, 0.1899, 0.7546, 0.6281, -0.1759, 0.7447, 0.6438, -0.2172, 0.3667, 0.9046, -0.07923, 0.4787, 0.8744, -0.05175, 0.7697, 0.6363, 0.1059, -0.3273, 0.939, 0.112, -0.6292, 0.7691, 0.3025, -0.6428, 0.7037, 0.2532, -0.3215, 0.9124, -0.2459, -0.2771, 0.9288, -0.2767, -0.6077, 0.7444, -0.1038, -0.6168, 0.7802, -0.1028, -0.3158, 0.9432, 0.6449, -0.3267, 0.691, 0.2532, -0.3215, 0.9124, 0.3025, -0.6428, 0.7037, 0.5574, -0.5932, 0.5809])] * 3)])

# ---- objects
ob_cube_001 = bpy.data.objects.new('Cube.001', me_cube_001)

# ---- transforms, parenting, visibility, modifiers, constraints
ob_cube_001.location = (0.0, 0.0, 0.0)
ob_cube_001.color = (0.8, 0.8, 0.8, 1.0)

# ---- collection membership
col_collection.objects.link(ob_cube_001)

# ---- scene / render settings (as saved in the file)
scene.frame_start = 1; scene.frame_end = 250; scene.frame_set(1)
scene.render.engine = 'BLENDER_EEVEE_NEXT'
scene.cycles.sampling_pattern = 'TABULATED_SOBOL'
bpy.context.view_layer.update()

# ---- added for rendering (the .blend has no active camera and no usable light): camera, sun
cam_auto = bpy.data.cameras.new('AutoCamera')
cam_auto.lens = 50.0
cam_auto.sensor_width = 36.0
cam_auto.clip_end = 1000.0
ob_auto_camera = bpy.data.objects.new('AutoCamera', cam_auto)
scene.collection.objects.link(ob_auto_camera)
ob_auto_camera.location = (0.243903, -0.297917, 0.199058)
ob_auto_camera.rotation_euler = (1.09748, -7.21219e-08, 0.694738)
scene.camera = ob_auto_camera
light_auto_sun = bpy.data.lights.new('AutoSun', 'SUN')
light_auto_sun.energy = 3.0
light_auto_sun.angle = 0.0523599
ob_auto_sun = bpy.data.objects.new('AutoSun', light_auto_sun)
scene.collection.objects.link(ob_auto_sun)
ob_auto_sun.rotation_euler = (0.872665, 0.174533, 0.523599)
bpy.context.view_layer.update()
